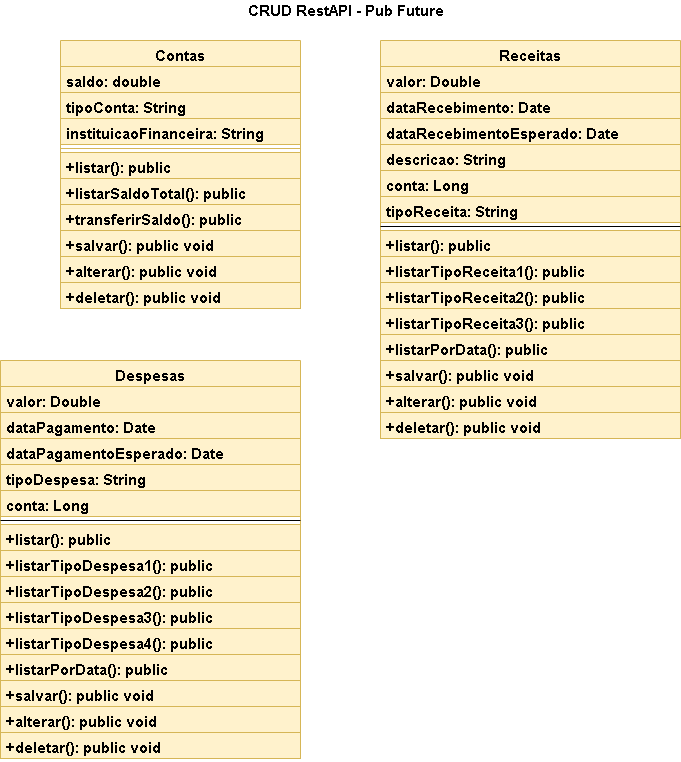

The diagram above was exported from draw.io. Its source (the exported page's mxGraphModel, read from the mxfile embedded in the PNG):
<mxGraphModel dx="868" dy="454" grid="1" gridSize="10" guides="1" tooltips="1" connect="1" arrows="1" fold="1" page="1" pageScale="1" pageWidth="827" pageHeight="1169" math="0" shadow="0">
  <root>
    <mxCell id="WIyWlLk6GJQsqaUBKTNV-0" />
    <mxCell id="WIyWlLk6GJQsqaUBKTNV-1" parent="WIyWlLk6GJQsqaUBKTNV-0" />
    <mxCell id="WJ6r1VBtjSJNQ_gRjqSD-0" value="&lt;b&gt;&lt;font style=&quot;font-size: 15px&quot;&gt;CRUD RestAPI - Pub Future&lt;/font&gt;&lt;/b&gt;" style="text;html=1;resizable=0;autosize=1;align=center;verticalAlign=middle;points=[];fillColor=none;strokeColor=none;rounded=0;" parent="WIyWlLk6GJQsqaUBKTNV-1" vertex="1">
      <mxGeometry x="260" y="40" width="210" height="20" as="geometry" />
    </mxCell>
    <mxCell id="WJ6r1VBtjSJNQ_gRjqSD-1" value="Contas" style="swimlane;fontStyle=1;align=center;verticalAlign=top;childLayout=stackLayout;horizontal=1;startSize=26;horizontalStack=0;resizeParent=1;resizeParentMax=0;resizeLast=0;collapsible=1;marginBottom=0;fontSize=15;fillColor=#FFF2CC;strokeColor=#d6b656;" parent="WIyWlLk6GJQsqaUBKTNV-1" vertex="1">
      <mxGeometry x="80" y="80" width="240" height="268" as="geometry" />
    </mxCell>
    <mxCell id="WJ6r1VBtjSJNQ_gRjqSD-2" value="saldo: double&#10;" style="text;strokeColor=#d6b656;fillColor=#fff2cc;align=left;verticalAlign=top;spacingLeft=4;spacingRight=4;overflow=hidden;rotatable=0;points=[[0,0.5],[1,0.5]];portConstraint=eastwest;fontSize=15;fontStyle=1" parent="WJ6r1VBtjSJNQ_gRjqSD-1" vertex="1">
      <mxGeometry y="26" width="240" height="26" as="geometry" />
    </mxCell>
    <mxCell id="WJ6r1VBtjSJNQ_gRjqSD-5" value="tipoConta: String" style="text;strokeColor=#d6b656;fillColor=#fff2cc;align=left;verticalAlign=top;spacingLeft=4;spacingRight=4;overflow=hidden;rotatable=0;points=[[0,0.5],[1,0.5]];portConstraint=eastwest;fontSize=15;fontStyle=1" parent="WJ6r1VBtjSJNQ_gRjqSD-1" vertex="1">
      <mxGeometry y="52" width="240" height="26" as="geometry" />
    </mxCell>
    <mxCell id="WJ6r1VBtjSJNQ_gRjqSD-6" value="instituicaoFinanceira: String" style="text;strokeColor=#d6b656;fillColor=#fff2cc;align=left;verticalAlign=top;spacingLeft=4;spacingRight=4;overflow=hidden;rotatable=0;points=[[0,0.5],[1,0.5]];portConstraint=eastwest;fontSize=15;fontStyle=1" parent="WJ6r1VBtjSJNQ_gRjqSD-1" vertex="1">
      <mxGeometry y="78" width="240" height="26" as="geometry" />
    </mxCell>
    <mxCell id="WJ6r1VBtjSJNQ_gRjqSD-3" value="" style="line;strokeWidth=1;fillColor=#fff2cc;align=left;verticalAlign=middle;spacingTop=-1;spacingLeft=3;spacingRight=3;rotatable=0;labelPosition=right;points=[];portConstraint=eastwest;fontSize=15;strokeColor=#d6b656;" parent="WJ6r1VBtjSJNQ_gRjqSD-1" vertex="1">
      <mxGeometry y="104" width="240" height="8" as="geometry" />
    </mxCell>
    <mxCell id="WJ6r1VBtjSJNQ_gRjqSD-4" value="+listar(): public" style="text;strokeColor=#d6b656;fillColor=#fff2cc;align=left;verticalAlign=top;spacingLeft=4;spacingRight=4;overflow=hidden;rotatable=0;points=[[0,0.5],[1,0.5]];portConstraint=eastwest;fontSize=15;fontStyle=1" parent="WJ6r1VBtjSJNQ_gRjqSD-1" vertex="1">
      <mxGeometry y="112" width="240" height="26" as="geometry" />
    </mxCell>
    <mxCell id="WJ6r1VBtjSJNQ_gRjqSD-7" value="+listarSaldoTotal(): public" style="text;strokeColor=#d6b656;fillColor=#fff2cc;align=left;verticalAlign=top;spacingLeft=4;spacingRight=4;overflow=hidden;rotatable=0;points=[[0,0.5],[1,0.5]];portConstraint=eastwest;fontSize=15;fontStyle=1" parent="WJ6r1VBtjSJNQ_gRjqSD-1" vertex="1">
      <mxGeometry y="138" width="240" height="26" as="geometry" />
    </mxCell>
    <mxCell id="WJ6r1VBtjSJNQ_gRjqSD-61" value="+transferirSaldo(): public" style="text;strokeColor=#d6b656;fillColor=#fff2cc;align=left;verticalAlign=top;spacingLeft=4;spacingRight=4;overflow=hidden;rotatable=0;points=[[0,0.5],[1,0.5]];portConstraint=eastwest;fontSize=15;fontStyle=1" parent="WJ6r1VBtjSJNQ_gRjqSD-1" vertex="1">
      <mxGeometry y="164" width="240" height="26" as="geometry" />
    </mxCell>
    <mxCell id="WJ6r1VBtjSJNQ_gRjqSD-8" value="+salvar(): public void" style="text;strokeColor=#d6b656;fillColor=#fff2cc;align=left;verticalAlign=top;spacingLeft=4;spacingRight=4;overflow=hidden;rotatable=0;points=[[0,0.5],[1,0.5]];portConstraint=eastwest;fontSize=15;fontStyle=1" parent="WJ6r1VBtjSJNQ_gRjqSD-1" vertex="1">
      <mxGeometry y="190" width="240" height="26" as="geometry" />
    </mxCell>
    <mxCell id="WJ6r1VBtjSJNQ_gRjqSD-9" value="+alterar(): public void" style="text;strokeColor=#d6b656;fillColor=#fff2cc;align=left;verticalAlign=top;spacingLeft=4;spacingRight=4;overflow=hidden;rotatable=0;points=[[0,0.5],[1,0.5]];portConstraint=eastwest;fontSize=15;fontStyle=1" parent="WJ6r1VBtjSJNQ_gRjqSD-1" vertex="1">
      <mxGeometry y="216" width="240" height="26" as="geometry" />
    </mxCell>
    <mxCell id="WJ6r1VBtjSJNQ_gRjqSD-10" value="+deletar(): public void" style="text;strokeColor=#d6b656;fillColor=#fff2cc;align=left;verticalAlign=top;spacingLeft=4;spacingRight=4;overflow=hidden;rotatable=0;points=[[0,0.5],[1,0.5]];portConstraint=eastwest;fontSize=15;fontStyle=1" parent="WJ6r1VBtjSJNQ_gRjqSD-1" vertex="1">
      <mxGeometry y="242" width="240" height="26" as="geometry" />
    </mxCell>
    <mxCell id="WJ6r1VBtjSJNQ_gRjqSD-12" value="Receitas" style="swimlane;fontStyle=1;align=center;verticalAlign=top;childLayout=stackLayout;horizontal=1;startSize=26;horizontalStack=0;resizeParent=1;resizeParentMax=0;resizeLast=0;collapsible=1;marginBottom=0;fontSize=15;fillColor=#fff2cc;strokeColor=#d6b656;" parent="WIyWlLk6GJQsqaUBKTNV-1" vertex="1">
      <mxGeometry x="400" y="80" width="300" height="398" as="geometry" />
    </mxCell>
    <mxCell id="WJ6r1VBtjSJNQ_gRjqSD-13" value="valor: Double" style="text;strokeColor=#d6b656;fillColor=#fff2cc;align=left;verticalAlign=top;spacingLeft=4;spacingRight=4;overflow=hidden;rotatable=0;points=[[0,0.5],[1,0.5]];portConstraint=eastwest;fontSize=15;fontStyle=1" parent="WJ6r1VBtjSJNQ_gRjqSD-12" vertex="1">
      <mxGeometry y="26" width="300" height="26" as="geometry" />
    </mxCell>
    <mxCell id="WJ6r1VBtjSJNQ_gRjqSD-14" value="dataRecebimento: Date" style="text;strokeColor=#d6b656;fillColor=#fff2cc;align=left;verticalAlign=top;spacingLeft=4;spacingRight=4;overflow=hidden;rotatable=0;points=[[0,0.5],[1,0.5]];portConstraint=eastwest;fontSize=15;fontStyle=1" parent="WJ6r1VBtjSJNQ_gRjqSD-12" vertex="1">
      <mxGeometry y="52" width="300" height="26" as="geometry" />
    </mxCell>
    <mxCell id="WJ6r1VBtjSJNQ_gRjqSD-15" value="dataRecebimentoEsperado: Date" style="text;strokeColor=#d6b656;fillColor=#fff2cc;align=left;verticalAlign=top;spacingLeft=4;spacingRight=4;overflow=hidden;rotatable=0;points=[[0,0.5],[1,0.5]];portConstraint=eastwest;fontSize=15;fontStyle=1" parent="WJ6r1VBtjSJNQ_gRjqSD-12" vertex="1">
      <mxGeometry y="78" width="300" height="26" as="geometry" />
    </mxCell>
    <mxCell id="WJ6r1VBtjSJNQ_gRjqSD-22" value="descricao: String" style="text;strokeColor=#d6b656;fillColor=#fff2cc;align=left;verticalAlign=top;spacingLeft=4;spacingRight=4;overflow=hidden;rotatable=0;points=[[0,0.5],[1,0.5]];portConstraint=eastwest;fontSize=15;fontStyle=1" parent="WJ6r1VBtjSJNQ_gRjqSD-12" vertex="1">
      <mxGeometry y="104" width="300" height="26" as="geometry" />
    </mxCell>
    <mxCell id="WJ6r1VBtjSJNQ_gRjqSD-23" value="conta: Long" style="text;strokeColor=#d6b656;fillColor=#fff2cc;align=left;verticalAlign=top;spacingLeft=4;spacingRight=4;overflow=hidden;rotatable=0;points=[[0,0.5],[1,0.5]];portConstraint=eastwest;fontSize=15;fontStyle=1" parent="WJ6r1VBtjSJNQ_gRjqSD-12" vertex="1">
      <mxGeometry y="130" width="300" height="26" as="geometry" />
    </mxCell>
    <mxCell id="WJ6r1VBtjSJNQ_gRjqSD-24" value="tipoReceita: String" style="text;strokeColor=#d6b656;fillColor=#fff2cc;align=left;verticalAlign=top;spacingLeft=4;spacingRight=4;overflow=hidden;rotatable=0;points=[[0,0.5],[1,0.5]];portConstraint=eastwest;fontSize=15;fontStyle=1" parent="WJ6r1VBtjSJNQ_gRjqSD-12" vertex="1">
      <mxGeometry y="156" width="300" height="26" as="geometry" />
    </mxCell>
    <mxCell id="WJ6r1VBtjSJNQ_gRjqSD-16" value="" style="line;strokeWidth=1;fillColor=none;align=left;verticalAlign=middle;spacingTop=-1;spacingLeft=3;spacingRight=3;rotatable=0;labelPosition=right;points=[];portConstraint=eastwest;fontSize=15;" parent="WJ6r1VBtjSJNQ_gRjqSD-12" vertex="1">
      <mxGeometry y="182" width="300" height="8" as="geometry" />
    </mxCell>
    <mxCell id="WJ6r1VBtjSJNQ_gRjqSD-17" value="+listar(): public" style="text;strokeColor=#d6b656;fillColor=#fff2cc;align=left;verticalAlign=top;spacingLeft=4;spacingRight=4;overflow=hidden;rotatable=0;points=[[0,0.5],[1,0.5]];portConstraint=eastwest;fontSize=15;fontStyle=1" parent="WJ6r1VBtjSJNQ_gRjqSD-12" vertex="1">
      <mxGeometry y="190" width="300" height="26" as="geometry" />
    </mxCell>
    <mxCell id="WJ6r1VBtjSJNQ_gRjqSD-18" value="+listarTipoReceita1(): public" style="text;strokeColor=#d6b656;fillColor=#fff2cc;align=left;verticalAlign=top;spacingLeft=4;spacingRight=4;overflow=hidden;rotatable=0;points=[[0,0.5],[1,0.5]];portConstraint=eastwest;fontSize=15;fontStyle=1" parent="WJ6r1VBtjSJNQ_gRjqSD-12" vertex="1">
      <mxGeometry y="216" width="300" height="26" as="geometry" />
    </mxCell>
    <mxCell id="WJ6r1VBtjSJNQ_gRjqSD-19" value="+listarTipoReceita2(): public" style="text;strokeColor=#d6b656;fillColor=#fff2cc;align=left;verticalAlign=top;spacingLeft=4;spacingRight=4;overflow=hidden;rotatable=0;points=[[0,0.5],[1,0.5]];portConstraint=eastwest;fontSize=15;fontStyle=1" parent="WJ6r1VBtjSJNQ_gRjqSD-12" vertex="1">
      <mxGeometry y="242" width="300" height="26" as="geometry" />
    </mxCell>
    <mxCell id="WJ6r1VBtjSJNQ_gRjqSD-20" value="+listarTipoReceita3(): public" style="text;strokeColor=#d6b656;fillColor=#fff2cc;align=left;verticalAlign=top;spacingLeft=4;spacingRight=4;overflow=hidden;rotatable=0;points=[[0,0.5],[1,0.5]];portConstraint=eastwest;fontSize=15;fontStyle=1" parent="WJ6r1VBtjSJNQ_gRjqSD-12" vertex="1">
      <mxGeometry y="268" width="300" height="26" as="geometry" />
    </mxCell>
    <mxCell id="WJ6r1VBtjSJNQ_gRjqSD-21" value="+listarPorData(): public" style="text;strokeColor=#d6b656;fillColor=#fff2cc;align=left;verticalAlign=top;spacingLeft=4;spacingRight=4;overflow=hidden;rotatable=0;points=[[0,0.5],[1,0.5]];portConstraint=eastwest;fontSize=15;fontStyle=1" parent="WJ6r1VBtjSJNQ_gRjqSD-12" vertex="1">
      <mxGeometry y="294" width="300" height="26" as="geometry" />
    </mxCell>
    <mxCell id="WJ6r1VBtjSJNQ_gRjqSD-25" value="+salvar(): public void" style="text;strokeColor=#d6b656;fillColor=#fff2cc;align=left;verticalAlign=top;spacingLeft=4;spacingRight=4;overflow=hidden;rotatable=0;points=[[0,0.5],[1,0.5]];portConstraint=eastwest;fontSize=15;fontStyle=1" parent="WJ6r1VBtjSJNQ_gRjqSD-12" vertex="1">
      <mxGeometry y="320" width="300" height="26" as="geometry" />
    </mxCell>
    <mxCell id="WJ6r1VBtjSJNQ_gRjqSD-26" value="+alterar(): public void" style="text;strokeColor=#d6b656;fillColor=#fff2cc;align=left;verticalAlign=top;spacingLeft=4;spacingRight=4;overflow=hidden;rotatable=0;points=[[0,0.5],[1,0.5]];portConstraint=eastwest;fontSize=15;fontStyle=1" parent="WJ6r1VBtjSJNQ_gRjqSD-12" vertex="1">
      <mxGeometry y="346" width="300" height="26" as="geometry" />
    </mxCell>
    <mxCell id="WJ6r1VBtjSJNQ_gRjqSD-27" value="+deletar(): public void" style="text;strokeColor=#d6b656;fillColor=#fff2cc;align=left;verticalAlign=top;spacingLeft=4;spacingRight=4;overflow=hidden;rotatable=0;points=[[0,0.5],[1,0.5]];portConstraint=eastwest;fontSize=15;fontStyle=1" parent="WJ6r1VBtjSJNQ_gRjqSD-12" vertex="1">
      <mxGeometry y="372" width="300" height="26" as="geometry" />
    </mxCell>
    <mxCell id="WJ6r1VBtjSJNQ_gRjqSD-44" value="Despesas" style="swimlane;fontStyle=1;align=center;verticalAlign=top;childLayout=stackLayout;horizontal=1;startSize=26;horizontalStack=0;resizeParent=1;resizeParentMax=0;resizeLast=0;collapsible=1;marginBottom=0;fontSize=15;fillColor=#fff2cc;strokeColor=#d6b656;" parent="WIyWlLk6GJQsqaUBKTNV-1" vertex="1">
      <mxGeometry x="20" y="400" width="300" height="398" as="geometry" />
    </mxCell>
    <mxCell id="WJ6r1VBtjSJNQ_gRjqSD-45" value="valor: Double" style="text;strokeColor=#d6b656;fillColor=#fff2cc;align=left;verticalAlign=top;spacingLeft=4;spacingRight=4;overflow=hidden;rotatable=0;points=[[0,0.5],[1,0.5]];portConstraint=eastwest;fontSize=15;fontStyle=1" parent="WJ6r1VBtjSJNQ_gRjqSD-44" vertex="1">
      <mxGeometry y="26" width="300" height="26" as="geometry" />
    </mxCell>
    <mxCell id="WJ6r1VBtjSJNQ_gRjqSD-46" value="dataPagamento: Date" style="text;strokeColor=#d6b656;fillColor=#fff2cc;align=left;verticalAlign=top;spacingLeft=4;spacingRight=4;overflow=hidden;rotatable=0;points=[[0,0.5],[1,0.5]];portConstraint=eastwest;fontSize=15;fontStyle=1" parent="WJ6r1VBtjSJNQ_gRjqSD-44" vertex="1">
      <mxGeometry y="52" width="300" height="26" as="geometry" />
    </mxCell>
    <mxCell id="WJ6r1VBtjSJNQ_gRjqSD-47" value="dataPagamentoEsperado: Date" style="text;strokeColor=#d6b656;fillColor=#fff2cc;align=left;verticalAlign=top;spacingLeft=4;spacingRight=4;overflow=hidden;rotatable=0;points=[[0,0.5],[1,0.5]];portConstraint=eastwest;fontSize=15;fontStyle=1" parent="WJ6r1VBtjSJNQ_gRjqSD-44" vertex="1">
      <mxGeometry y="78" width="300" height="26" as="geometry" />
    </mxCell>
    <mxCell id="WJ6r1VBtjSJNQ_gRjqSD-48" value="tipoDespesa: String" style="text;strokeColor=#d6b656;fillColor=#fff2cc;align=left;verticalAlign=top;spacingLeft=4;spacingRight=4;overflow=hidden;rotatable=0;points=[[0,0.5],[1,0.5]];portConstraint=eastwest;fontSize=15;fontStyle=1" parent="WJ6r1VBtjSJNQ_gRjqSD-44" vertex="1">
      <mxGeometry y="104" width="300" height="26" as="geometry" />
    </mxCell>
    <mxCell id="WJ6r1VBtjSJNQ_gRjqSD-49" value="conta: Long" style="text;strokeColor=#d6b656;fillColor=#fff2cc;align=left;verticalAlign=top;spacingLeft=4;spacingRight=4;overflow=hidden;rotatable=0;points=[[0,0.5],[1,0.5]];portConstraint=eastwest;fontSize=15;fontStyle=1" parent="WJ6r1VBtjSJNQ_gRjqSD-44" vertex="1">
      <mxGeometry y="130" width="300" height="26" as="geometry" />
    </mxCell>
    <mxCell id="WJ6r1VBtjSJNQ_gRjqSD-51" value="" style="line;strokeWidth=1;fillColor=none;align=left;verticalAlign=middle;spacingTop=-1;spacingLeft=3;spacingRight=3;rotatable=0;labelPosition=right;points=[];portConstraint=eastwest;fontSize=15;" parent="WJ6r1VBtjSJNQ_gRjqSD-44" vertex="1">
      <mxGeometry y="156" width="300" height="8" as="geometry" />
    </mxCell>
    <mxCell id="WJ6r1VBtjSJNQ_gRjqSD-52" value="+listar(): public" style="text;strokeColor=#d6b656;fillColor=#fff2cc;align=left;verticalAlign=top;spacingLeft=4;spacingRight=4;overflow=hidden;rotatable=0;points=[[0,0.5],[1,0.5]];portConstraint=eastwest;fontSize=15;fontStyle=1" parent="WJ6r1VBtjSJNQ_gRjqSD-44" vertex="1">
      <mxGeometry y="164" width="300" height="26" as="geometry" />
    </mxCell>
    <mxCell id="WJ6r1VBtjSJNQ_gRjqSD-53" value="+listarTipoDespesa1(): public" style="text;strokeColor=#d6b656;fillColor=#fff2cc;align=left;verticalAlign=top;spacingLeft=4;spacingRight=4;overflow=hidden;rotatable=0;points=[[0,0.5],[1,0.5]];portConstraint=eastwest;fontSize=15;fontStyle=1" parent="WJ6r1VBtjSJNQ_gRjqSD-44" vertex="1">
      <mxGeometry y="190" width="300" height="26" as="geometry" />
    </mxCell>
    <mxCell id="WJ6r1VBtjSJNQ_gRjqSD-54" value="+listarTipoDespesa2(): public" style="text;strokeColor=#d6b656;fillColor=#fff2cc;align=left;verticalAlign=top;spacingLeft=4;spacingRight=4;overflow=hidden;rotatable=0;points=[[0,0.5],[1,0.5]];portConstraint=eastwest;fontSize=15;fontStyle=1" parent="WJ6r1VBtjSJNQ_gRjqSD-44" vertex="1">
      <mxGeometry y="216" width="300" height="26" as="geometry" />
    </mxCell>
    <mxCell id="WJ6r1VBtjSJNQ_gRjqSD-55" value="+listarTipoDespesa3(): public" style="text;strokeColor=#d6b656;fillColor=#fff2cc;align=left;verticalAlign=top;spacingLeft=4;spacingRight=4;overflow=hidden;rotatable=0;points=[[0,0.5],[1,0.5]];portConstraint=eastwest;fontSize=15;fontStyle=1" parent="WJ6r1VBtjSJNQ_gRjqSD-44" vertex="1">
      <mxGeometry y="242" width="300" height="26" as="geometry" />
    </mxCell>
    <mxCell id="WJ6r1VBtjSJNQ_gRjqSD-56" value="+listarTipoDespesa4(): public" style="text;strokeColor=#d6b656;fillColor=#fff2cc;align=left;verticalAlign=top;spacingLeft=4;spacingRight=4;overflow=hidden;rotatable=0;points=[[0,0.5],[1,0.5]];portConstraint=eastwest;fontSize=15;fontStyle=1" parent="WJ6r1VBtjSJNQ_gRjqSD-44" vertex="1">
      <mxGeometry y="268" width="300" height="26" as="geometry" />
    </mxCell>
    <mxCell id="WJ6r1VBtjSJNQ_gRjqSD-57" value="+listarPorData(): public" style="text;strokeColor=#d6b656;fillColor=#fff2cc;align=left;verticalAlign=top;spacingLeft=4;spacingRight=4;overflow=hidden;rotatable=0;points=[[0,0.5],[1,0.5]];portConstraint=eastwest;fontSize=15;fontStyle=1" parent="WJ6r1VBtjSJNQ_gRjqSD-44" vertex="1">
      <mxGeometry y="294" width="300" height="26" as="geometry" />
    </mxCell>
    <mxCell id="WJ6r1VBtjSJNQ_gRjqSD-58" value="+salvar(): public void" style="text;strokeColor=#d6b656;fillColor=#fff2cc;align=left;verticalAlign=top;spacingLeft=4;spacingRight=4;overflow=hidden;rotatable=0;points=[[0,0.5],[1,0.5]];portConstraint=eastwest;fontSize=15;fontStyle=1" parent="WJ6r1VBtjSJNQ_gRjqSD-44" vertex="1">
      <mxGeometry y="320" width="300" height="26" as="geometry" />
    </mxCell>
    <mxCell id="WJ6r1VBtjSJNQ_gRjqSD-59" value="+alterar(): public void" style="text;strokeColor=#d6b656;fillColor=#fff2cc;align=left;verticalAlign=top;spacingLeft=4;spacingRight=4;overflow=hidden;rotatable=0;points=[[0,0.5],[1,0.5]];portConstraint=eastwest;fontSize=15;fontStyle=1" parent="WJ6r1VBtjSJNQ_gRjqSD-44" vertex="1">
      <mxGeometry y="346" width="300" height="26" as="geometry" />
    </mxCell>
    <mxCell id="WJ6r1VBtjSJNQ_gRjqSD-60" value="+deletar(): public void" style="text;strokeColor=#d6b656;fillColor=#fff2cc;align=left;verticalAlign=top;spacingLeft=4;spacingRight=4;overflow=hidden;rotatable=0;points=[[0,0.5],[1,0.5]];portConstraint=eastwest;fontSize=15;fontStyle=1" parent="WJ6r1VBtjSJNQ_gRjqSD-44" vertex="1">
      <mxGeometry y="372" width="300" height="26" as="geometry" />
    </mxCell>
  </root>
</mxGraphModel>